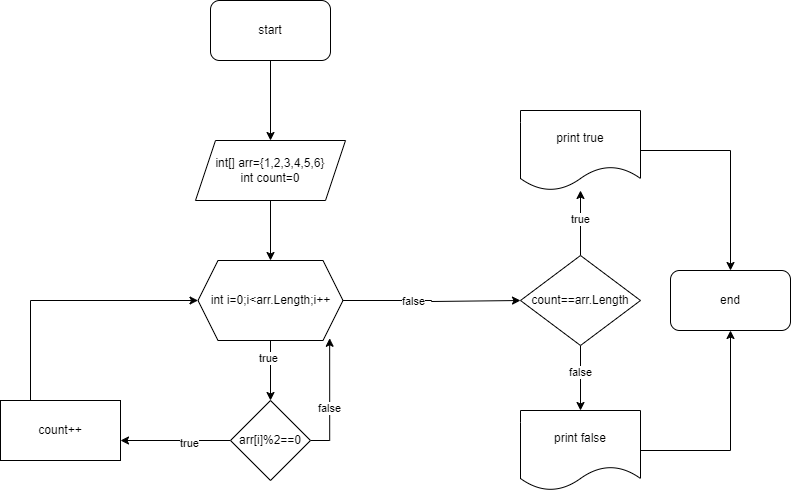

The diagram above was exported from draw.io. Its source (the exported page's mxGraphModel, read from the mxfile embedded in the PNG):
<mxGraphModel dx="1290" dy="523" grid="1" gridSize="10" guides="1" tooltips="1" connect="1" arrows="1" fold="1" page="1" pageScale="1" pageWidth="850" pageHeight="1100" math="0" shadow="0">
  <root>
    <mxCell id="0" />
    <mxCell id="1" parent="0" />
    <mxCell id="EbzTc--LGmxetF2bSQBi-9" value="" style="edgeStyle=orthogonalEdgeStyle;rounded=0;orthogonalLoop=1;jettySize=auto;html=1;" parent="1" source="EbzTc--LGmxetF2bSQBi-2" target="EbzTc--LGmxetF2bSQBi-4" edge="1">
      <mxGeometry relative="1" as="geometry" />
    </mxCell>
    <mxCell id="EbzTc--LGmxetF2bSQBi-2" value="start" style="rounded=1;whiteSpace=wrap;html=1;" parent="1" vertex="1">
      <mxGeometry x="330" y="30" width="120" height="60" as="geometry" />
    </mxCell>
    <mxCell id="EbzTc--LGmxetF2bSQBi-10" value="" style="edgeStyle=orthogonalEdgeStyle;rounded=0;orthogonalLoop=1;jettySize=auto;html=1;" parent="1" source="EbzTc--LGmxetF2bSQBi-4" target="EbzTc--LGmxetF2bSQBi-5" edge="1">
      <mxGeometry relative="1" as="geometry" />
    </mxCell>
    <mxCell id="EbzTc--LGmxetF2bSQBi-4" value="int[] arr={1,2,3,4,5,6}&lt;br&gt;int count=0" style="shape=parallelogram;perimeter=parallelogramPerimeter;whiteSpace=wrap;html=1;fixedSize=1;" parent="1" vertex="1">
      <mxGeometry x="315" y="170" width="150" height="60" as="geometry" />
    </mxCell>
    <mxCell id="EbzTc--LGmxetF2bSQBi-11" value="" style="edgeStyle=orthogonalEdgeStyle;rounded=0;orthogonalLoop=1;jettySize=auto;html=1;" parent="1" source="EbzTc--LGmxetF2bSQBi-5" target="EbzTc--LGmxetF2bSQBi-6" edge="1">
      <mxGeometry relative="1" as="geometry" />
    </mxCell>
    <mxCell id="EbzTc--LGmxetF2bSQBi-12" value="true" style="edgeLabel;html=1;align=center;verticalAlign=middle;resizable=0;points=[];" parent="EbzTc--LGmxetF2bSQBi-11" vertex="1" connectable="0">
      <mxGeometry x="-0.4333" y="-3" relative="1" as="geometry">
        <mxPoint as="offset" />
      </mxGeometry>
    </mxCell>
    <mxCell id="EbzTc--LGmxetF2bSQBi-19" value="" style="edgeStyle=orthogonalEdgeStyle;rounded=0;orthogonalLoop=1;jettySize=auto;html=1;" parent="1" source="EbzTc--LGmxetF2bSQBi-5" edge="1">
      <mxGeometry relative="1" as="geometry">
        <mxPoint x="640" y="330" as="targetPoint" />
        <Array as="points">
          <mxPoint x="551" y="330" />
          <mxPoint x="551" y="331" />
        </Array>
      </mxGeometry>
    </mxCell>
    <mxCell id="EbzTc--LGmxetF2bSQBi-20" value="false" style="edgeLabel;html=1;align=center;verticalAlign=middle;resizable=0;points=[];" parent="EbzTc--LGmxetF2bSQBi-19" vertex="1" connectable="0">
      <mxGeometry x="-0.2144" relative="1" as="geometry">
        <mxPoint as="offset" />
      </mxGeometry>
    </mxCell>
    <mxCell id="EbzTc--LGmxetF2bSQBi-5" value="int i=0;i&amp;lt;arr.Length;i++" style="shape=hexagon;perimeter=hexagonPerimeter2;whiteSpace=wrap;html=1;fixedSize=1;" parent="1" vertex="1">
      <mxGeometry x="317.5" y="290" width="145" height="80" as="geometry" />
    </mxCell>
    <mxCell id="EbzTc--LGmxetF2bSQBi-13" value="" style="edgeStyle=orthogonalEdgeStyle;rounded=0;orthogonalLoop=1;jettySize=auto;html=1;" parent="1" source="EbzTc--LGmxetF2bSQBi-6" edge="1">
      <mxGeometry relative="1" as="geometry">
        <mxPoint x="240" y="470" as="targetPoint" />
      </mxGeometry>
    </mxCell>
    <mxCell id="EbzTc--LGmxetF2bSQBi-14" value="true" style="edgeLabel;html=1;align=center;verticalAlign=middle;resizable=0;points=[];" parent="EbzTc--LGmxetF2bSQBi-13" vertex="1" connectable="0">
      <mxGeometry x="-0.2327" y="2" relative="1" as="geometry">
        <mxPoint as="offset" />
      </mxGeometry>
    </mxCell>
    <mxCell id="EbzTc--LGmxetF2bSQBi-15" value="" style="edgeStyle=orthogonalEdgeStyle;rounded=0;orthogonalLoop=1;jettySize=auto;html=1;entryX=0.908;entryY=0.972;entryDx=0;entryDy=0;entryPerimeter=0;" parent="1" source="EbzTc--LGmxetF2bSQBi-6" target="EbzTc--LGmxetF2bSQBi-5" edge="1">
      <mxGeometry relative="1" as="geometry">
        <mxPoint x="540" y="470" as="targetPoint" />
        <Array as="points">
          <mxPoint x="449" y="470" />
        </Array>
      </mxGeometry>
    </mxCell>
    <mxCell id="EbzTc--LGmxetF2bSQBi-16" value="false" style="edgeLabel;html=1;align=center;verticalAlign=middle;resizable=0;points=[];" parent="EbzTc--LGmxetF2bSQBi-15" vertex="1" connectable="0">
      <mxGeometry x="-0.1491" y="1" relative="1" as="geometry">
        <mxPoint as="offset" />
      </mxGeometry>
    </mxCell>
    <mxCell id="EbzTc--LGmxetF2bSQBi-6" value="arr[i]%2==0" style="rhombus;whiteSpace=wrap;html=1;" parent="1" vertex="1">
      <mxGeometry x="350" y="430" width="80" height="80" as="geometry" />
    </mxCell>
    <mxCell id="EbzTc--LGmxetF2bSQBi-17" style="edgeStyle=orthogonalEdgeStyle;rounded=0;orthogonalLoop=1;jettySize=auto;html=1;entryX=0;entryY=0.5;entryDx=0;entryDy=0;" parent="1" target="EbzTc--LGmxetF2bSQBi-5" edge="1">
      <mxGeometry relative="1" as="geometry">
        <Array as="points">
          <mxPoint x="150" y="330" />
        </Array>
        <mxPoint x="150" y="430" as="sourcePoint" />
      </mxGeometry>
    </mxCell>
    <mxCell id="zyJJDO5aR8e1afB9qjz6-1" value="count++" style="rounded=0;whiteSpace=wrap;html=1;" vertex="1" parent="1">
      <mxGeometry x="120" y="430" width="120" height="60" as="geometry" />
    </mxCell>
    <mxCell id="zyJJDO5aR8e1afB9qjz6-5" value="" style="edgeStyle=orthogonalEdgeStyle;rounded=0;orthogonalLoop=1;jettySize=auto;html=1;" edge="1" parent="1" source="zyJJDO5aR8e1afB9qjz6-2" target="zyJJDO5aR8e1afB9qjz6-3">
      <mxGeometry relative="1" as="geometry" />
    </mxCell>
    <mxCell id="zyJJDO5aR8e1afB9qjz6-8" value="true" style="edgeLabel;html=1;align=center;verticalAlign=middle;resizable=0;points=[];" vertex="1" connectable="0" parent="zyJJDO5aR8e1afB9qjz6-5">
      <mxGeometry x="0.1418" y="1" relative="1" as="geometry">
        <mxPoint as="offset" />
      </mxGeometry>
    </mxCell>
    <mxCell id="zyJJDO5aR8e1afB9qjz6-6" value="" style="edgeStyle=orthogonalEdgeStyle;rounded=0;orthogonalLoop=1;jettySize=auto;html=1;" edge="1" parent="1" source="zyJJDO5aR8e1afB9qjz6-2" target="zyJJDO5aR8e1afB9qjz6-4">
      <mxGeometry relative="1" as="geometry" />
    </mxCell>
    <mxCell id="zyJJDO5aR8e1afB9qjz6-7" value="false" style="edgeLabel;html=1;align=center;verticalAlign=middle;resizable=0;points=[];" vertex="1" connectable="0" parent="zyJJDO5aR8e1afB9qjz6-6">
      <mxGeometry x="-0.2123" y="-1" relative="1" as="geometry">
        <mxPoint as="offset" />
      </mxGeometry>
    </mxCell>
    <mxCell id="zyJJDO5aR8e1afB9qjz6-2" value="count==arr.Length" style="rhombus;whiteSpace=wrap;html=1;" vertex="1" parent="1">
      <mxGeometry x="640" y="285" width="120" height="90" as="geometry" />
    </mxCell>
    <mxCell id="zyJJDO5aR8e1afB9qjz6-10" style="edgeStyle=orthogonalEdgeStyle;rounded=0;orthogonalLoop=1;jettySize=auto;html=1;" edge="1" parent="1" source="zyJJDO5aR8e1afB9qjz6-3" target="zyJJDO5aR8e1afB9qjz6-9">
      <mxGeometry relative="1" as="geometry" />
    </mxCell>
    <mxCell id="zyJJDO5aR8e1afB9qjz6-3" value="print true" style="shape=document;whiteSpace=wrap;html=1;boundedLbl=1;" vertex="1" parent="1">
      <mxGeometry x="640" y="140" width="120" height="80" as="geometry" />
    </mxCell>
    <mxCell id="zyJJDO5aR8e1afB9qjz6-11" style="edgeStyle=orthogonalEdgeStyle;rounded=0;orthogonalLoop=1;jettySize=auto;html=1;entryX=0.5;entryY=1;entryDx=0;entryDy=0;" edge="1" parent="1" source="zyJJDO5aR8e1afB9qjz6-4" target="zyJJDO5aR8e1afB9qjz6-9">
      <mxGeometry relative="1" as="geometry" />
    </mxCell>
    <mxCell id="zyJJDO5aR8e1afB9qjz6-4" value="print false" style="shape=document;whiteSpace=wrap;html=1;boundedLbl=1;" vertex="1" parent="1">
      <mxGeometry x="640" y="440" width="120" height="80" as="geometry" />
    </mxCell>
    <mxCell id="zyJJDO5aR8e1afB9qjz6-9" value="end" style="rounded=1;whiteSpace=wrap;html=1;" vertex="1" parent="1">
      <mxGeometry x="790" y="300" width="120" height="60" as="geometry" />
    </mxCell>
  </root>
</mxGraphModel>